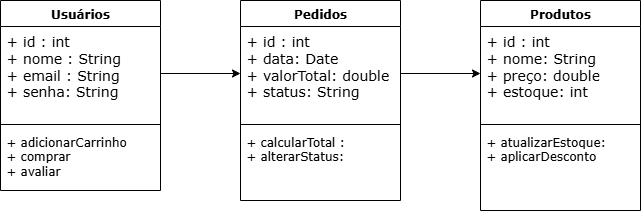

The diagram above was exported from draw.io. Its source (the exported page's mxGraphModel, read from the mxfile embedded in the PNG):
<mxGraphModel dx="1377" dy="780" grid="1" gridSize="10" guides="1" tooltips="1" connect="1" arrows="1" fold="1" page="1" pageScale="1" pageWidth="827" pageHeight="1169" math="0" shadow="0">
  <root>
    <mxCell id="0" />
    <mxCell id="1" parent="0" />
    <mxCell id="vYNmG0BbkxAyaCj2-FSy-5" value="Usuários&lt;div&gt;&lt;br&gt;&lt;/div&gt;" style="swimlane;fontStyle=1;align=center;verticalAlign=top;childLayout=stackLayout;horizontal=1;startSize=26;horizontalStack=0;resizeParent=1;resizeParentMax=0;resizeLast=0;collapsible=1;marginBottom=0;whiteSpace=wrap;html=1;fontFamily=Verdana;" vertex="1" parent="1">
      <mxGeometry x="94" y="40" width="160" height="190" as="geometry">
        <mxRectangle x="40" y="240" width="90" height="30" as="alternateBounds" />
      </mxGeometry>
    </mxCell>
    <mxCell id="vYNmG0BbkxAyaCj2-FSy-6" value="+ id : int&lt;div&gt;+ nome : String&lt;/div&gt;&lt;div&gt;+ email : String&lt;/div&gt;&lt;div&gt;+ senha: String&lt;/div&gt;&lt;div&gt;&lt;br&gt;&lt;/div&gt;" style="text;strokeColor=none;fillColor=none;align=left;verticalAlign=top;spacingLeft=4;spacingRight=4;overflow=hidden;rotatable=0;points=[[0,0.5],[1,0.5]];portConstraint=eastwest;whiteSpace=wrap;html=1;fontSize=14;fontFamily=Verdana;" vertex="1" parent="vYNmG0BbkxAyaCj2-FSy-5">
      <mxGeometry y="26" width="160" height="94" as="geometry" />
    </mxCell>
    <mxCell id="vYNmG0BbkxAyaCj2-FSy-7" value="" style="line;strokeWidth=1;fillColor=none;align=left;verticalAlign=middle;spacingTop=-1;spacingLeft=3;spacingRight=3;rotatable=0;labelPosition=right;points=[];portConstraint=eastwest;strokeColor=inherit;fontFamily=Verdana;" vertex="1" parent="vYNmG0BbkxAyaCj2-FSy-5">
      <mxGeometry y="120" width="160" height="8" as="geometry" />
    </mxCell>
    <mxCell id="vYNmG0BbkxAyaCj2-FSy-8" value="+ adicionarCarrinho&lt;div&gt;+ comprar&lt;/div&gt;&lt;div&gt;+ avaliar&lt;/div&gt;&lt;div&gt;&lt;br&gt;&lt;/div&gt;" style="text;strokeColor=none;fillColor=none;align=left;verticalAlign=top;spacingLeft=4;spacingRight=4;overflow=hidden;rotatable=0;points=[[0,0.5],[1,0.5]];portConstraint=eastwest;whiteSpace=wrap;html=1;fontFamily=Verdana;" vertex="1" parent="vYNmG0BbkxAyaCj2-FSy-5">
      <mxGeometry y="128" width="160" height="62" as="geometry" />
    </mxCell>
    <mxCell id="vYNmG0BbkxAyaCj2-FSy-12" value="Pedidos" style="swimlane;fontStyle=1;align=center;verticalAlign=top;childLayout=stackLayout;horizontal=1;startSize=26;horizontalStack=0;resizeParent=1;resizeParentMax=0;resizeLast=0;collapsible=1;marginBottom=0;whiteSpace=wrap;html=1;fontFamily=Verdana;" vertex="1" parent="1">
      <mxGeometry x="334" y="40" width="160" height="200" as="geometry" />
    </mxCell>
    <mxCell id="vYNmG0BbkxAyaCj2-FSy-13" value="+ id : int&lt;div&gt;+ data: Date&lt;br&gt;+ valorTotal: double&lt;/div&gt;&lt;div&gt;+ status: String&lt;/div&gt;" style="text;strokeColor=none;fillColor=none;align=left;verticalAlign=top;spacingLeft=4;spacingRight=4;overflow=hidden;rotatable=0;points=[[0,0.5],[1,0.5]];portConstraint=eastwest;whiteSpace=wrap;html=1;fontSize=14;fontFamily=Verdana;" vertex="1" parent="vYNmG0BbkxAyaCj2-FSy-12">
      <mxGeometry y="26" width="160" height="94" as="geometry" />
    </mxCell>
    <mxCell id="vYNmG0BbkxAyaCj2-FSy-14" value="" style="line;strokeWidth=1;fillColor=none;align=left;verticalAlign=middle;spacingTop=-1;spacingLeft=3;spacingRight=3;rotatable=0;labelPosition=right;points=[];portConstraint=eastwest;strokeColor=inherit;fontFamily=Verdana;" vertex="1" parent="vYNmG0BbkxAyaCj2-FSy-12">
      <mxGeometry y="120" width="160" height="8" as="geometry" />
    </mxCell>
    <mxCell id="vYNmG0BbkxAyaCj2-FSy-15" value="+ calcularTotal :&lt;br&gt;+ alterarStatus:&amp;nbsp;" style="text;strokeColor=none;fillColor=none;align=left;verticalAlign=top;spacingLeft=4;spacingRight=4;overflow=hidden;rotatable=0;points=[[0,0.5],[1,0.5]];portConstraint=eastwest;whiteSpace=wrap;html=1;fontFamily=Verdana;" vertex="1" parent="vYNmG0BbkxAyaCj2-FSy-12">
      <mxGeometry y="128" width="160" height="72" as="geometry" />
    </mxCell>
    <mxCell id="vYNmG0BbkxAyaCj2-FSy-16" value="Produtos" style="swimlane;fontStyle=1;align=center;verticalAlign=top;childLayout=stackLayout;horizontal=1;startSize=26;horizontalStack=0;resizeParent=1;resizeParentMax=0;resizeLast=0;collapsible=1;marginBottom=0;whiteSpace=wrap;html=1;fontFamily=Verdana;" vertex="1" parent="1">
      <mxGeometry x="574" y="40" width="160" height="210" as="geometry" />
    </mxCell>
    <mxCell id="vYNmG0BbkxAyaCj2-FSy-17" value="+ id : int&lt;div&gt;+ nome: String&lt;/div&gt;&lt;div&gt;+ preço: double&lt;br&gt;+ estoque: int&lt;/div&gt;" style="text;strokeColor=none;fillColor=none;align=left;verticalAlign=top;spacingLeft=4;spacingRight=4;overflow=hidden;rotatable=0;points=[[0,0.5],[1,0.5]];portConstraint=eastwest;whiteSpace=wrap;html=1;fontSize=14;fontFamily=Verdana;" vertex="1" parent="vYNmG0BbkxAyaCj2-FSy-16">
      <mxGeometry y="26" width="160" height="94" as="geometry" />
    </mxCell>
    <mxCell id="vYNmG0BbkxAyaCj2-FSy-18" value="" style="line;strokeWidth=1;fillColor=none;align=left;verticalAlign=middle;spacingTop=-1;spacingLeft=3;spacingRight=3;rotatable=0;labelPosition=right;points=[];portConstraint=eastwest;strokeColor=inherit;fontFamily=Verdana;" vertex="1" parent="vYNmG0BbkxAyaCj2-FSy-16">
      <mxGeometry y="120" width="160" height="8" as="geometry" />
    </mxCell>
    <mxCell id="vYNmG0BbkxAyaCj2-FSy-19" value="+ atualizarEstoque:&lt;span style=&quot;background-color: transparent; color: light-dark(rgb(0, 0, 0), rgb(255, 255, 255));&quot;&gt;&amp;nbsp;&lt;/span&gt;&lt;div&gt;&lt;div&gt;+ aplicarDesconto&lt;/div&gt;&lt;/div&gt;" style="text;strokeColor=none;fillColor=none;align=left;verticalAlign=top;spacingLeft=4;spacingRight=4;overflow=hidden;rotatable=0;points=[[0,0.5],[1,0.5]];portConstraint=eastwest;whiteSpace=wrap;html=1;fontFamily=Verdana;" vertex="1" parent="vYNmG0BbkxAyaCj2-FSy-16">
      <mxGeometry y="128" width="160" height="82" as="geometry" />
    </mxCell>
    <mxCell id="vYNmG0BbkxAyaCj2-FSy-21" style="edgeStyle=orthogonalEdgeStyle;rounded=0;orthogonalLoop=1;jettySize=auto;html=1;fontFamily=Verdana;" edge="1" parent="1" source="vYNmG0BbkxAyaCj2-FSy-6" target="vYNmG0BbkxAyaCj2-FSy-13">
      <mxGeometry relative="1" as="geometry" />
    </mxCell>
    <mxCell id="vYNmG0BbkxAyaCj2-FSy-26" style="edgeStyle=orthogonalEdgeStyle;rounded=0;orthogonalLoop=1;jettySize=auto;html=1;exitX=1;exitY=0.5;exitDx=0;exitDy=0;fontFamily=Verdana;" edge="1" parent="1" source="vYNmG0BbkxAyaCj2-FSy-13" target="vYNmG0BbkxAyaCj2-FSy-17">
      <mxGeometry relative="1" as="geometry" />
    </mxCell>
  </root>
</mxGraphModel>